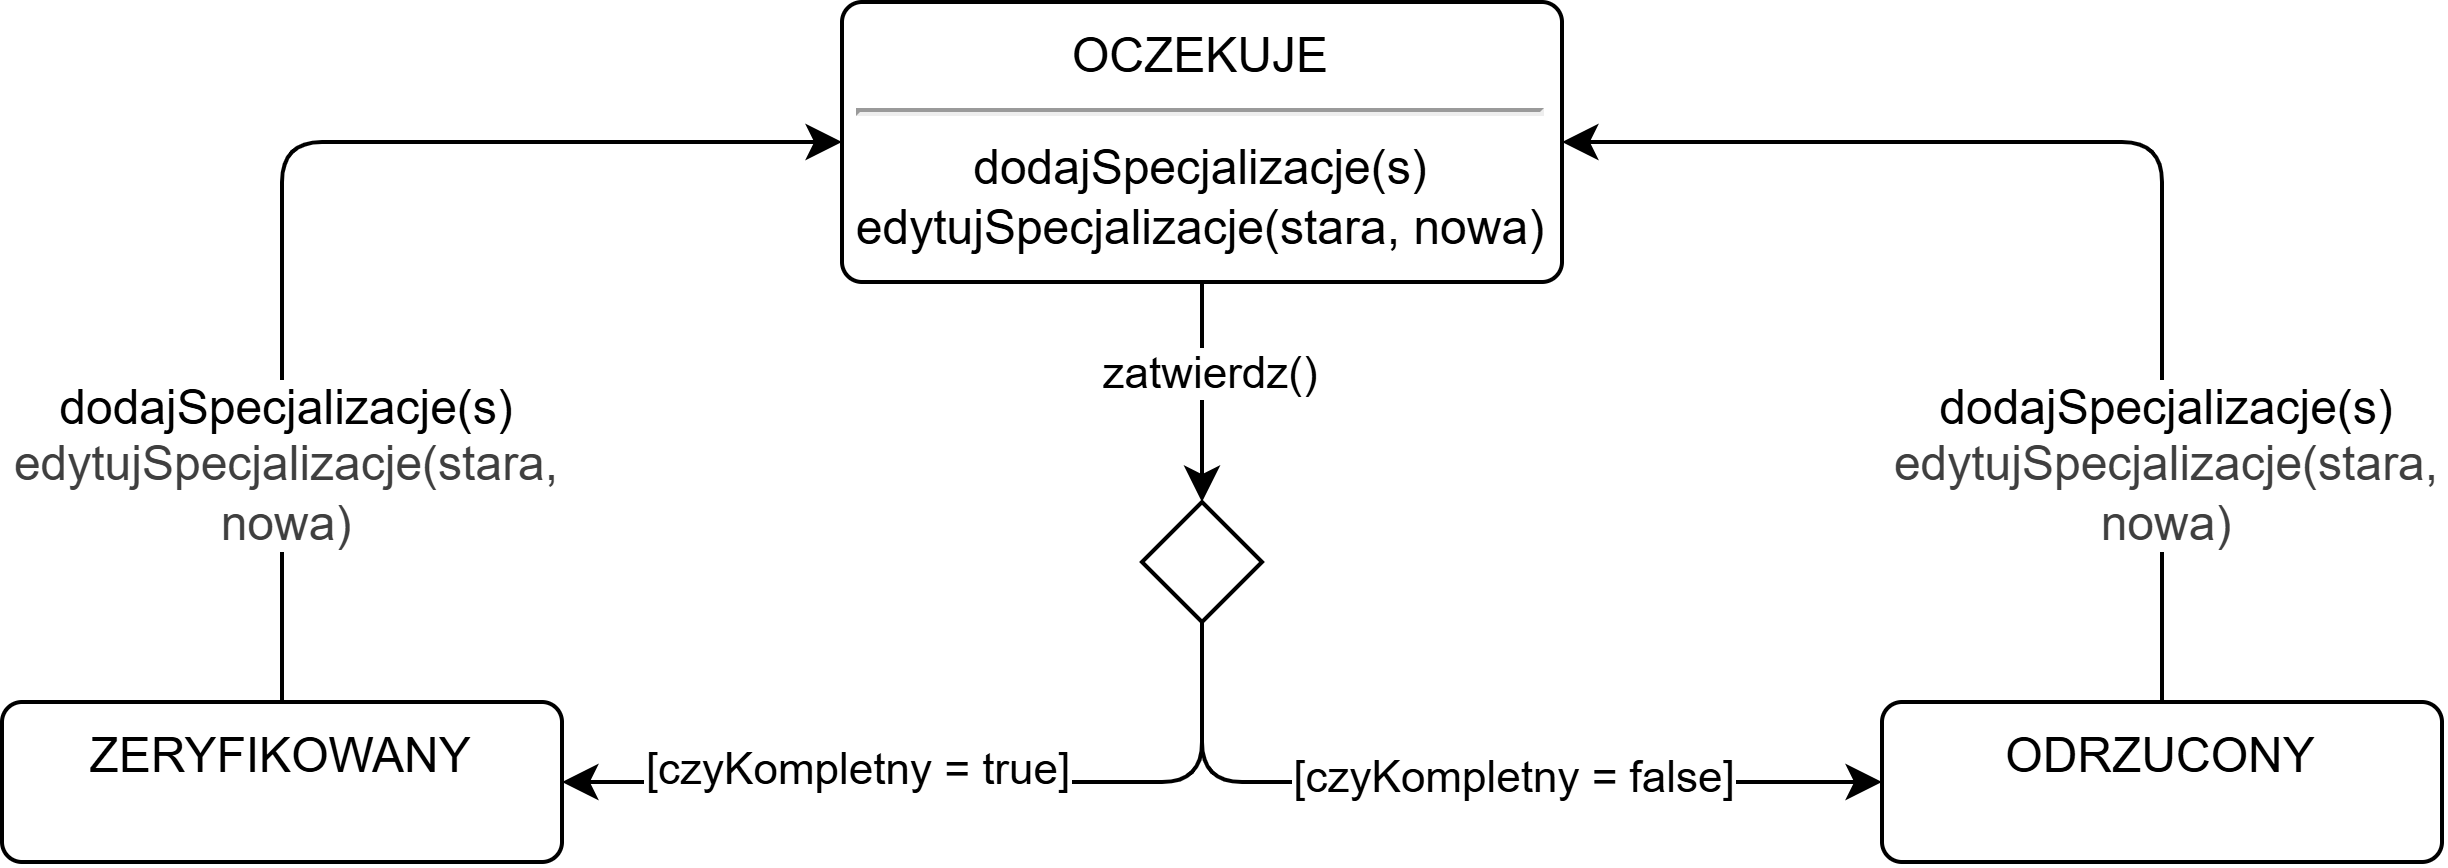

The diagram above was exported from draw.io. Its source (the exported page's mxGraphModel, read from the mxfile embedded in the PNG):
<mxGraphModel dx="1465" dy="841" grid="1" gridSize="10" guides="1" tooltips="1" connect="1" arrows="1" fold="1" page="1" pageScale="1" pageWidth="827" pageHeight="1169" math="0" shadow="0">
  <root>
    <mxCell id="0" />
    <mxCell id="1" parent="0" />
    <mxCell id="P8FkgWOVGTobcRtS5mm_-71" edge="1" parent="1" source="P8FkgWOVGTobcRtS5mm_-73" style="edgeStyle=none;html=1;" target="P8FkgWOVGTobcRtS5mm_-84">
      <mxGeometry relative="1" as="geometry" />
    </mxCell>
    <mxCell id="P8FkgWOVGTobcRtS5mm_-72" connectable="0" parent="P8FkgWOVGTobcRtS5mm_-71" style="edgeLabel;html=1;align=center;verticalAlign=middle;resizable=0;points=[];inheritText=1;" value="zatwierdz()" vertex="1">
      <mxGeometry relative="1" x="-0.1927" y="2" as="geometry">
        <mxPoint as="offset" />
      </mxGeometry>
    </mxCell>
    <mxCell id="P8FkgWOVGTobcRtS5mm_-73" parent="1" style="html=1;align=center;verticalAlign=top;rounded=1;absoluteArcSize=1;arcSize=10;dashed=0;whiteSpace=wrap;" value="OCZEKUJE&lt;hr&gt;dodajSpecjalizacje(s)&lt;div&gt;edytujSpecjalizacje(stara, nowa)&lt;/div&gt;" vertex="1">
      <mxGeometry height="70" width="180" x="310" y="185" as="geometry" />
    </mxCell>
    <mxCell id="P8FkgWOVGTobcRtS5mm_-74" edge="1" parent="1" source="P8FkgWOVGTobcRtS5mm_-75" style="edgeStyle=orthogonalEdgeStyle;html=1;entryX=0;entryY=0.5;entryDx=0;entryDy=0;exitX=0.5;exitY=0;exitDx=0;exitDy=0;" target="P8FkgWOVGTobcRtS5mm_-73">
      <mxGeometry relative="1" as="geometry" />
    </mxCell>
    <mxCell id="P8FkgWOVGTobcRtS5mm_-75" parent="1" style="html=1;align=center;verticalAlign=top;rounded=1;absoluteArcSize=1;arcSize=10;dashed=0;whiteSpace=wrap;" value="ZERYFIKOWANY" vertex="1">
      <mxGeometry height="40" width="140" x="100" y="360" as="geometry" />
    </mxCell>
    <mxCell id="P8FkgWOVGTobcRtS5mm_-76" edge="1" parent="1" source="P8FkgWOVGTobcRtS5mm_-79" style="edgeStyle=orthogonalEdgeStyle;html=1;entryX=1;entryY=0.5;entryDx=0;entryDy=0;exitX=0.5;exitY=0;exitDx=0;exitDy=0;" target="P8FkgWOVGTobcRtS5mm_-73">
      <mxGeometry relative="1" x="0.2917" as="geometry" />
    </mxCell>
    <mxCell id="P8FkgWOVGTobcRtS5mm_-77" connectable="0" parent="P8FkgWOVGTobcRtS5mm_-76" style="edgeLabel;html=1;align=center;verticalAlign=middle;resizable=0;points=[];inheritText=1;" value="&lt;span style=&quot;color: rgb(0, 0, 0); font-size: 12px; white-space: normal;&quot;&gt;dodajSpecjalizacje(s)&lt;/span&gt;&lt;div style=&quot;color: rgb(63, 63, 63); scrollbar-color: rgba(168, 169, 170, 0.52) rgb(18, 19, 20); font-size: 12px; white-space: normal;&quot;&gt;&lt;span&gt;edytujSpecjalizacje(stara, nowa)&lt;/span&gt;&lt;/div&gt;" vertex="1">
      <mxGeometry relative="1" x="-0.6841" as="geometry">
        <mxPoint y="-14" as="offset" />
      </mxGeometry>
    </mxCell>
    <mxCell id="P8FkgWOVGTobcRtS5mm_-78" connectable="0" parent="P8FkgWOVGTobcRtS5mm_-76" style="edgeLabel;html=1;align=center;verticalAlign=middle;resizable=0;points=[];inheritText=1;" value="&lt;span style=&quot;color: rgb(0, 0, 0); font-size: 12px; white-space: normal;&quot;&gt;dodajSpecjalizacje(s)&lt;/span&gt;&lt;div style=&quot;color: rgb(63, 63, 63); scrollbar-color: rgba(168, 169, 170, 0.52) rgb(18, 19, 20); font-size: 12px; white-space: normal;&quot;&gt;&lt;span&gt;edytujSpecjalizacje(stara, nowa)&lt;/span&gt;&lt;/div&gt;" vertex="1">
      <mxGeometry relative="1" x="-0.6841" as="geometry">
        <mxPoint x="-470" y="-14" as="offset" />
      </mxGeometry>
    </mxCell>
    <mxCell id="P8FkgWOVGTobcRtS5mm_-79" parent="1" style="html=1;align=center;verticalAlign=top;rounded=1;absoluteArcSize=1;arcSize=10;dashed=0;whiteSpace=wrap;" value="ODRZUCONY" vertex="1">
      <mxGeometry height="40" width="140" x="570" y="360" as="geometry" />
    </mxCell>
    <mxCell id="P8FkgWOVGTobcRtS5mm_-80" edge="1" parent="1" source="P8FkgWOVGTobcRtS5mm_-84" style="edgeStyle=orthogonalEdgeStyle;html=1;exitX=0.5;exitY=1;exitDx=0;exitDy=0;entryX=1;entryY=0.5;entryDx=0;entryDy=0;" target="P8FkgWOVGTobcRtS5mm_-75">
      <mxGeometry relative="1" as="geometry" />
    </mxCell>
    <mxCell id="P8FkgWOVGTobcRtS5mm_-81" connectable="0" parent="P8FkgWOVGTobcRtS5mm_-80" style="edgeLabel;html=1;align=center;verticalAlign=middle;resizable=0;points=[];inheritText=1;" value="[czyKompletny = true]" vertex="1">
      <mxGeometry relative="1" x="0.3467" y="-4" as="geometry">
        <mxPoint x="8" as="offset" />
      </mxGeometry>
    </mxCell>
    <mxCell id="P8FkgWOVGTobcRtS5mm_-82" edge="1" parent="1" source="P8FkgWOVGTobcRtS5mm_-84" style="edgeStyle=orthogonalEdgeStyle;html=1;entryX=0;entryY=0.5;entryDx=0;entryDy=0;exitX=0.5;exitY=1;exitDx=0;exitDy=0;" target="P8FkgWOVGTobcRtS5mm_-79">
      <mxGeometry relative="1" as="geometry" />
    </mxCell>
    <mxCell id="P8FkgWOVGTobcRtS5mm_-83" connectable="0" parent="P8FkgWOVGTobcRtS5mm_-82" style="edgeLabel;html=1;align=center;verticalAlign=middle;resizable=0;points=[];inheritText=1;" value="[czyKompletny = false]" vertex="1">
      <mxGeometry relative="1" x="0.1139" y="2" as="geometry">
        <mxPoint as="offset" />
      </mxGeometry>
    </mxCell>
    <mxCell id="P8FkgWOVGTobcRtS5mm_-84" parent="1" style="rhombus;" value="" vertex="1">
      <mxGeometry height="30" width="30" x="385" y="310" as="geometry" />
    </mxCell>
  </root>
</mxGraphModel>